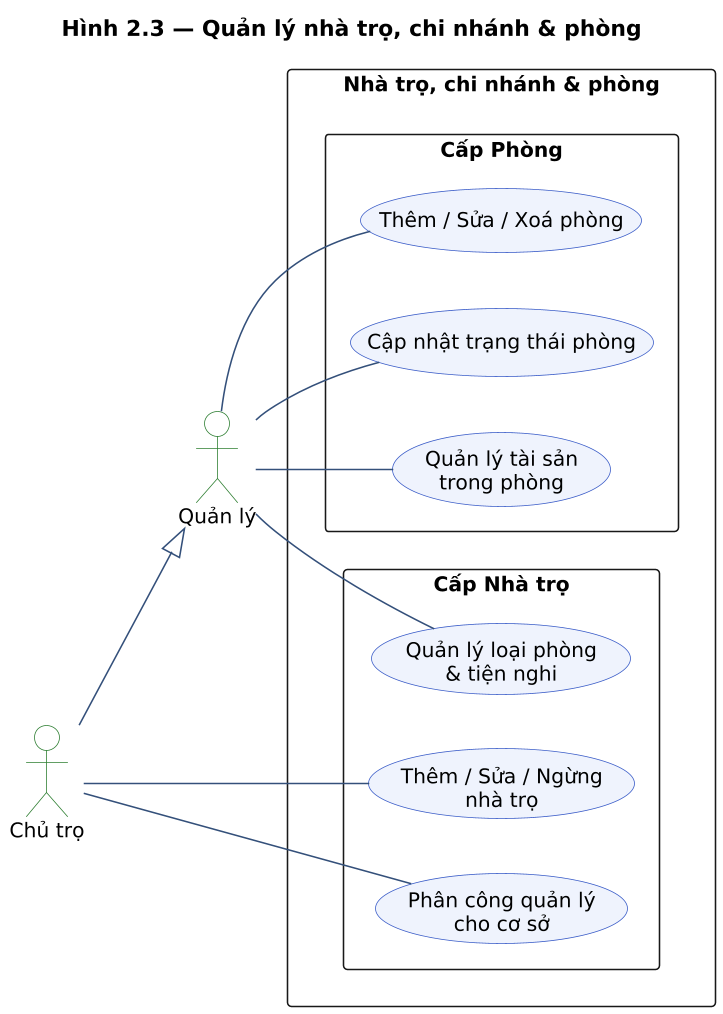

The diagram above was rendered by PlantUML. Its source (embedded in the PNG):
@startuml
title Hình 2.3 — Quản lý nhà trọ, chi nhánh & phòng

skinparam dpi 150
skinparam shadowing false
skinparam defaultFontName "Segoe UI"
skinparam defaultFontSize 13
skinparam packageStyle rectangle
skinparam ArrowColor #34507A
skinparam usecase {
  BackgroundColor #EEF3FC
  BorderColor #3A5BC7
}
skinparam actor {
  BackgroundColor #FFFFFF
  BorderColor #2E7D32
}
left to right direction

actor "Chủ trọ"  as Owner
actor "Quản lý"  as Manager

rectangle "Nhà trọ, chi nhánh & phòng" {
  package "Cấp Nhà trọ" {
    usecase "Thêm / Sửa / Ngừng\nnhà trọ"      as R1
    usecase "Phân công quản lý\ncho cơ sở"     as R2
    usecase "Quản lý loại phòng\n& tiện nghi"  as R3
  }
  package "Cấp Phòng" {
    usecase "Thêm / Sửa / Xoá phòng"           as R4
    usecase "Cập nhật trạng thái phòng"        as R5
    usecase "Quản lý tài sản\ntrong phòng"     as R6
  }
}

' Kế thừa: Chủ trọ có toàn bộ chức năng của Quản lý,
' thêm quyền riêng ở cấp Nhà trọ (thêm/ngừng cơ sở, phân công)
Owner --|> Manager
Owner -- R1
Owner -- R2
Manager -- R3
Manager -- R4
Manager -- R5
Manager -- R6
@enduml